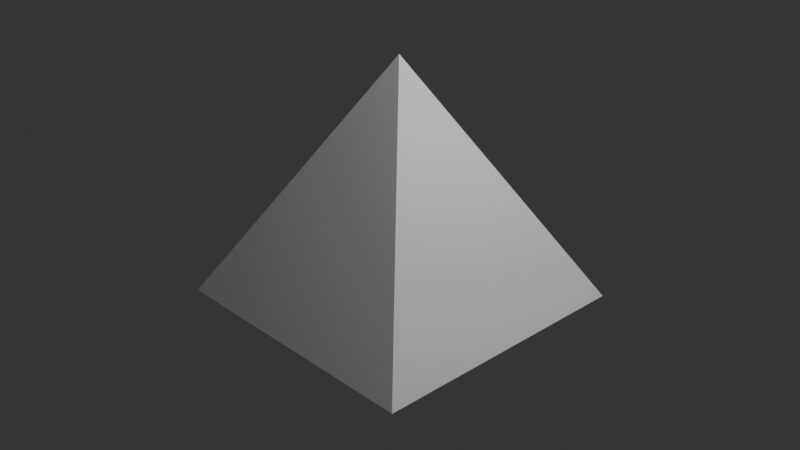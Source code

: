 # Source: Level_Select_Button_Animation.blend  (saved by Blender 3.6.11; exported with 4.5.12 LTS)
import bpy
from mathutils import Matrix  # noqa: F401  (used for matrix-valued properties, if any)

bpy.ops.wm.read_factory_settings(use_empty=True)
scene = bpy.context.scene
scene.name = 'Scene'

# ---- collections
col_collection = bpy.data.collections.new('Collection'); scene.collection.children.link(col_collection)

# ---- world
world_world = bpy.data.worlds.new('World'); scene.world = world_world
world_world.use_nodes = True; world_world.node_tree.nodes.clear()
_N = world_world.node_tree.nodes; _L = world_world.node_tree.links
n0 = _N.new('ShaderNodeOutputWorld'); n0.name = 'World Output'; n0.location = (300, 300)
n1 = _N.new('ShaderNodeBackground'); n1.name = 'Background'; n1.location = (10, 300)
n1.inputs[0].default_value = (0.03082, 0.03082, 0.03082, 1.0)
_L.new(n1.outputs[0], n0.inputs[0])
n0.is_active_output = True
world_world.color = (0.05088, 0.05088, 0.05088)
world_world.use_sun_shadow = False
world_world.sun_shadow_jitter_overblur = 0.0

# ---- cameras
cam_camera = bpy.data.cameras.new('Camera')
cam_camera.clip_end = 100.0
cam_camera.ortho_scale = 7.314

# ---- lights
light_light_001 = bpy.data.lights.new('Light.001', 'POINT')
light_light_001.transmission_factor = 0.0
light_light_001.energy = 1000.0
light_light_001.shadow_soft_size = 0.1
light_light_001.shadow_maximum_resolution = 0.006
light_light_001.use_absolute_resolution = True

# ---- meshes
me_cube_004 = bpy.data.meshes.new('Cube.004')
me_cube_004.from_pydata([(-0.5, -0.5, -0.2887), (0.0, 0.0, 0.5774), (-0.5, 0.5, -0.2887), (0.5, -0.5, -0.2887), (0.5, 0.5, -0.2887)], [], [(0, 1, 2), (2, 1, 4), (4, 1, 3), (3, 1, 0), (2, 4, 3, 0)])
_uv = me_cube_004.uv_layers.new(name='UVMap')
_uv.uv.foreach_set('vector', [0.375, 0.0, 0.625, 0.25, 0.375, 0.25, 0.375, 0.25, 0.625, 0.5, 0.375, 0.5, 0.375, 0.5, 0.625, 0.75, 0.375, 0.75, 0.375, 0.75, 0.625, 1.0, 0.375, 1.0, 0.125, 0.5, 0.375, 0.5, 0.375, 0.75, 0.125, 0.75])
me_cube_004.update()

# ---- objects
ob_camera = bpy.data.objects.new('Camera', cam_camera)
ob_light = bpy.data.objects.new('Light', light_light_001)
ob_squarepyramid = bpy.data.objects.new('SquarePyramid', me_cube_004)

# ---- transforms, parenting, visibility, modifiers, constraints
ob_camera.location = (7.359, -6.926, 4.958)
ob_camera.rotation_euler = (1.109, 0.0, 0.8149)
ob_camera.lock_rotations_4d = False
ob_camera.empty_display_type = 'ARROWS'
ob_camera.color = (0.0, 0.0, 0.0, 0.0)
ob_camera.display_type = 'WIRE'
ob_camera.lineart.crease_threshold = 0.0
ob_light.location = (4.076, 1.005, 5.904)
ob_light.rotation_euler = (0.6503, 0.05522, 1.866)
ob_light.lock_rotations_4d = False
ob_light.empty_display_type = 'ARROWS'
ob_light.color = (0.0, 0.0, 0.0, 0.0)
ob_light.lineart.crease_threshold = 0.0
ob_squarepyramid.location = (0.0, 0.0, 0.0)
ob_squarepyramid.rotation_euler = (0.0, 0.0, 3.142)
ob_squarepyramid.scale = (3.0, 3.0, 3.0)

# ---- collection membership
col_collection.objects.link(ob_camera)
col_collection.objects.link(ob_light)
col_collection.objects.link(ob_squarepyramid)

# ---- scene / render settings (as saved in the file)
scene.camera = ob_camera
scene.frame_start = 1; scene.frame_end = 6; scene.frame_set(4)
scene.render.engine = 'BLENDER_EEVEE_NEXT'
scene.render.resolution_percentage = 50
scene.render.film_transparent = True
scene.render.use_high_quality_normals = True
scene.cycles.sampling_pattern = 'TABULATED_SOBOL'
scene.view_settings.view_transform = 'Filmic'
bpy.context.view_layer.update()
